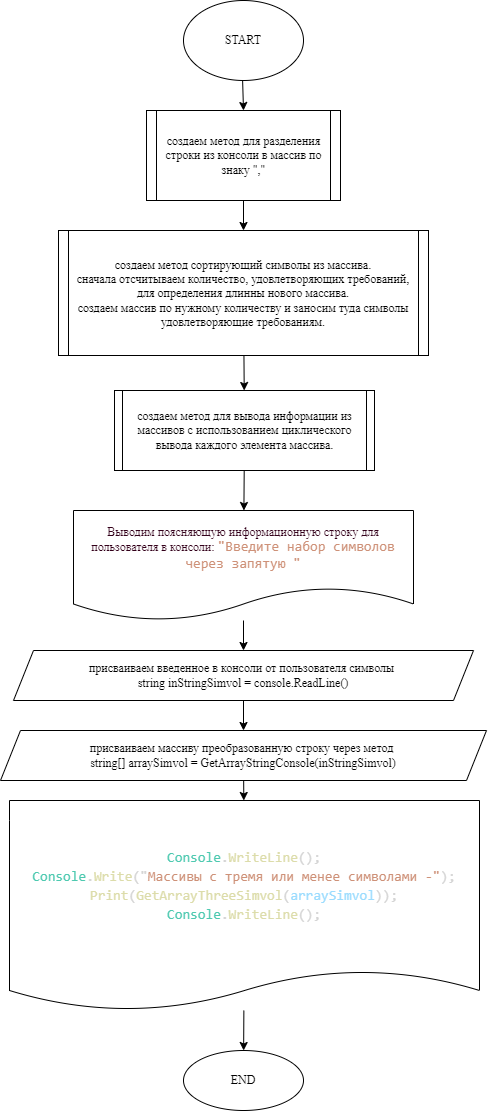

The diagram above was exported from draw.io. Its source (the exported page's mxGraphModel, read from the mxfile embedded in the PNG):
<mxGraphModel dx="1103" dy="590" grid="1" gridSize="10" guides="1" tooltips="1" connect="1" arrows="1" fold="1" page="1" pageScale="1" pageWidth="827" pageHeight="1169" math="0" shadow="0">
  <root>
    <mxCell id="0" />
    <mxCell id="1" parent="0" />
    <mxCell id="5" value="" style="edgeStyle=none;html=1;fontFamily=Fira Code;fontColor=#FFFFFF;" parent="1" source="3" target="4" edge="1">
      <mxGeometry relative="1" as="geometry" />
    </mxCell>
    <mxCell id="3" value="&lt;font color=&quot;#000000&quot;&gt;START&lt;/font&gt;" style="ellipse;whiteSpace=wrap;html=1;labelBackgroundColor=none;fontColor=#FFFFFF;fontFamily=Fira Code;" parent="1" vertex="1">
      <mxGeometry x="354" y="130" width="120" height="80" as="geometry" />
    </mxCell>
    <mxCell id="7" value="" style="edgeStyle=none;html=1;fontFamily=Fira Code;fontColor=#FFFFFF;" parent="1" source="4" target="6" edge="1">
      <mxGeometry relative="1" as="geometry" />
    </mxCell>
    <mxCell id="4" value="&lt;font color=&quot;#000000&quot;&gt;создаем метод для разделения строки из консоли в массив по знаку &quot;,&quot;&lt;/font&gt;" style="shape=process;whiteSpace=wrap;html=1;backgroundOutline=1;fontFamily=Fira Code;fontColor=#FFFFFF;labelBackgroundColor=none;size=0.05;" parent="1" vertex="1">
      <mxGeometry x="317" y="240" width="194" height="90" as="geometry" />
    </mxCell>
    <mxCell id="9" value="" style="edgeStyle=none;html=1;fontFamily=Fira Code;fontColor=#FFFFFF;" parent="1" source="6" target="8" edge="1">
      <mxGeometry relative="1" as="geometry" />
    </mxCell>
    <mxCell id="6" value="&lt;font color=&quot;#000000&quot;&gt;создаем метод сортирующий символы из массива.&lt;br&gt;сначала отсчитываем количество, удовлетворяющих требований, для определения длинны нового массива.&lt;br&gt;создаем массив по нужному количеству и заносим туда символы удовлетворяющие требованиям.&lt;/font&gt;" style="shape=process;whiteSpace=wrap;html=1;backgroundOutline=1;fontFamily=Fira Code;fontColor=#FFFFFF;labelBackgroundColor=none;size=0.0273972602739726;" parent="1" vertex="1">
      <mxGeometry x="229" y="360" width="370" height="125" as="geometry" />
    </mxCell>
    <mxCell id="11" value="" style="edgeStyle=none;html=1;fontFamily=Fira Code;fontColor=#FFFFFF;" parent="1" source="8" target="10" edge="1">
      <mxGeometry relative="1" as="geometry" />
    </mxCell>
    <mxCell id="8" value="&lt;font color=&quot;#000000&quot;&gt;создаем метод для вывода информации из массивов с использованием циклического вывода каждого элемента массива.&lt;/font&gt;" style="shape=process;whiteSpace=wrap;html=1;backgroundOutline=1;fontFamily=Fira Code;fontColor=#FFFFFF;labelBackgroundColor=none;size=0.029411764705882353;" parent="1" vertex="1">
      <mxGeometry x="285" y="520" width="260" height="80" as="geometry" />
    </mxCell>
    <mxCell id="14" value="" style="edgeStyle=none;html=1;fontFamily=Fira Code;fontColor=#FFFFFF;" parent="1" source="10" target="13" edge="1">
      <mxGeometry relative="1" as="geometry" />
    </mxCell>
    <mxCell id="10" value="&lt;font color=&quot;#33001a&quot;&gt;Выводим поясняющую информационную строку для пользователя в консоли:&lt;/font&gt;&amp;nbsp;&lt;span style=&quot;color: rgb(206 , 145 , 120) ; font-family: &amp;quot;fira code&amp;quot; , &amp;quot;droid sans mono&amp;quot; , &amp;quot;monospace&amp;quot; , monospace ; font-size: 14px&quot;&gt;&quot;Введите набор символов через запятую &quot;&lt;/span&gt;" style="shape=document;whiteSpace=wrap;html=1;boundedLbl=1;fontFamily=Fira Code;fontColor=#FFFFFF;labelBackgroundColor=none;" parent="1" vertex="1">
      <mxGeometry x="244" y="640" width="340" height="110" as="geometry" />
    </mxCell>
    <mxCell id="16" style="edgeStyle=none;html=1;entryX=0.5;entryY=0;entryDx=0;entryDy=0;fontFamily=Fira Code;fontColor=#FFFFFF;" parent="1" source="13" target="15" edge="1">
      <mxGeometry relative="1" as="geometry" />
    </mxCell>
    <mxCell id="13" value="&lt;font color=&quot;#000000&quot;&gt;присваиваем введенное в консоли от пользователя символы&amp;nbsp;&lt;br&gt;string inStringSimvol = console.ReadLine()&lt;/font&gt;" style="shape=parallelogram;perimeter=parallelogramPerimeter;whiteSpace=wrap;html=1;fixedSize=1;fontFamily=Fira Code;fontColor=#FFFFFF;labelBackgroundColor=none;" parent="1" vertex="1">
      <mxGeometry x="184" y="780" width="460" height="50" as="geometry" />
    </mxCell>
    <mxCell id="18" value="" style="edgeStyle=none;html=1;fontFamily=Fira Code;fontColor=#FFFFFF;" parent="1" source="15" target="17" edge="1">
      <mxGeometry relative="1" as="geometry" />
    </mxCell>
    <mxCell id="15" value="&lt;font color=&quot;#000000&quot;&gt;присваиваем массиву преобразованную строку через метод&amp;nbsp;&lt;br&gt;string[] arraySimvol = GetArrayStringConsole(inStringSimvol)&lt;/font&gt;" style="shape=parallelogram;perimeter=parallelogramPerimeter;whiteSpace=wrap;html=1;fixedSize=1;fontFamily=Fira Code;fontColor=#FFFFFF;labelBackgroundColor=none;" parent="1" vertex="1">
      <mxGeometry x="171" y="860" width="486" height="50" as="geometry" />
    </mxCell>
    <mxCell id="20" value="" style="edgeStyle=none;html=1;fontFamily=Fira Code;fontColor=#FFFFFF;" parent="1" source="17" target="19" edge="1">
      <mxGeometry relative="1" as="geometry" />
    </mxCell>
    <mxCell id="17" value="&lt;div style=&quot;color: rgb(212 , 212 , 212) ; font-family: &amp;quot;fira code&amp;quot; , &amp;quot;droid sans mono&amp;quot; , &amp;quot;monospace&amp;quot; , monospace ; font-size: 14px ; line-height: 19px&quot;&gt;&lt;div&gt;&lt;span style=&quot;background-color: initial; color: rgb(78, 201, 176);&quot;&gt;Сonsole&lt;/span&gt;&lt;span style=&quot;background-color: initial;&quot;&gt;.&lt;/span&gt;&lt;span style=&quot;background-color: initial; color: rgb(220, 220, 170);&quot;&gt;WriteLine&lt;/span&gt;&lt;span style=&quot;background-color: initial;&quot;&gt;();&lt;/span&gt;&lt;br&gt;&lt;/div&gt;&lt;div&gt;&lt;span style=&quot;color: #4ec9b0&quot;&gt;Console&lt;/span&gt;.&lt;span style=&quot;color: #dcdcaa&quot;&gt;Write&lt;/span&gt;(&quot;&lt;span style=&quot;color: rgb(206, 145, 120); font-family: Consolas, &amp;quot;Courier New&amp;quot;, monospace; background-color: rgb(255, 255, 255);&quot;&gt;Массивы с тремя или менее символами -&lt;/span&gt;&lt;span style=&quot;background-color: initial; color: rgb(206, 145, 120);&quot;&gt;&quot;&lt;/span&gt;&lt;span style=&quot;background-color: initial;&quot;&gt;);&lt;/span&gt;&lt;br&gt;&lt;/div&gt;&lt;div&gt;&lt;span style=&quot;color: #dcdcaa&quot;&gt;Print&lt;/span&gt;(&lt;span style=&quot;color: #dcdcaa&quot;&gt;GetArrayThreeSimvol&lt;/span&gt;(&lt;span style=&quot;color: #9cdcfe&quot;&gt;arraySimvol&lt;/span&gt;));&lt;/div&gt;&lt;div&gt;&lt;span style=&quot;color: rgb(78 , 201 , 176)&quot;&gt;Console&lt;/span&gt;.&lt;span style=&quot;color: rgb(220 , 220 , 170)&quot;&gt;WriteLine&lt;/span&gt;();&lt;/div&gt;&lt;/div&gt;" style="shape=document;whiteSpace=wrap;html=1;boundedLbl=1;fontFamily=Fira Code;fontColor=#FFFFFF;labelBackgroundColor=none;size=0.19047619047619047;" parent="1" vertex="1">
      <mxGeometry x="180" y="930" width="470" height="210" as="geometry" />
    </mxCell>
    <mxCell id="19" value="&lt;font color=&quot;#000000&quot;&gt;END&lt;/font&gt;" style="ellipse;whiteSpace=wrap;html=1;fontFamily=Fira Code;fontColor=#FFFFFF;labelBackgroundColor=none;" parent="1" vertex="1">
      <mxGeometry x="354" y="1180" width="120" height="60" as="geometry" />
    </mxCell>
  </root>
</mxGraphModel>